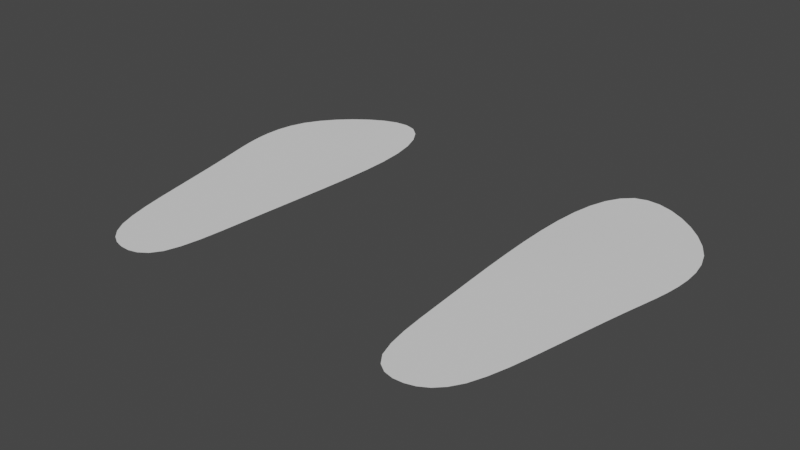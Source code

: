 # Source: FootPrints.blend  (saved by Blender 2.93.20; exported with 4.5.12 LTS)
import bpy
from mathutils import Matrix  # noqa: F401  (used for matrix-valued properties, if any)

bpy.ops.wm.read_factory_settings(use_empty=True)
scene = bpy.context.scene
scene.name = 'Scene'

# ---- collections
col_collection = bpy.data.collections.new('Collection'); scene.collection.children.link(col_collection)

# ---- world
world_world = bpy.data.worlds.new('World'); scene.world = world_world
world_world.use_nodes = True; world_world.node_tree.nodes.clear()
_N = world_world.node_tree.nodes; _L = world_world.node_tree.links
n0 = _N.new('ShaderNodeOutputWorld'); n0.name = 'World Output'; n0.location = (300, 300)
n1 = _N.new('ShaderNodeBackground'); n1.name = 'Background'; n1.location = (10, 300)
n1.inputs[0].default_value = (0.05088, 0.05088, 0.05088, 1.0)
_L.new(n1.outputs[0], n0.inputs[0])
n0.is_active_output = True
world_world.color = (0.05088, 0.05088, 0.05088)
world_world.use_sun_shadow = False
world_world.sun_shadow_jitter_overblur = 0.0

# ---- meshes
me_plane = bpy.data.meshes.new('Plane')
me_plane.from_pydata([(0.6976, -1.122, 0.0), (1.158, -1.047, 0.0), (0.7679, 1.126, 1.1e-09), (1.456, 0.6793, 0.0), (0.6159, 0.03498, 0.0), (1.38, 0.0, 0.0), (0.9455, -1.178, 0.0), (1.12, 1.03, -0.002993), (0.9979, 0.01749, 0.0), (1.462, 0.2901, 0.0), (0.5958, 0.7426, -0.01203), (1.047, 0.5131, 0.0), (0.6655, -0.57, 0.0), (1.272, -0.5146, 0.0), (0.9775, -0.5423, 0.0)], [], [(11, 9, 3, 7), (14, 13, 5, 8), (12, 14, 8, 4), (10, 11, 7, 2), (4, 8, 11, 10), (8, 5, 9, 11), (0, 6, 14, 12), (6, 1, 13, 14)])
_uv = me_plane.uv_layers.new(name='UVMap')
_uv.uv.foreach_set('vector', [0.5, 0.75, 1.0, 0.75, 1.0, 1.0, 0.5, 1.0, 0.5, 0.25, 1.0, 0.25, 1.0, 0.5, 0.5, 0.5, 0.0, 0.25, 0.5, 0.25, 0.5, 0.5, 0.0, 0.5, 0.0, 0.75, 0.5, 0.75, 0.5, 1.0, 0.0, 1.0, 0.0, 0.5, 0.5, 0.5, 0.5, 0.75, 0.0, 0.75, 0.5, 0.5, 1.0, 0.5, 1.0, 0.75, 0.5, 0.75, 0.0, 0.0, 0.5, 0.0, 0.5, 0.25, 0.0, 0.25, 0.5, 0.0, 1.0, 0.0, 1.0, 0.25, 0.5, 0.25])
me_plane.use_remesh_fix_poles = True
me_plane.use_remesh_preserve_attributes = False
me_plane.update()

# ---- objects
ob_plane = bpy.data.objects.new('Plane', me_plane)

# ---- transforms, parenting, visibility, modifiers, constraints
ob_plane.location = (0.0, 0.0, 0.0)
ob_plane.scale = (0.1297, 0.1297, 0.1297)
_m = ob_plane.modifiers.new('Subdivision', 'SUBSURF')
_m = ob_plane.modifiers.new('Mirror', 'MIRROR')

# ---- collection membership
col_collection.objects.link(ob_plane)

# ---- scene / render settings (as saved in the file)
scene.frame_start = 1; scene.frame_end = 250; scene.frame_set(1)
scene.render.engine = 'BLENDER_EEVEE_NEXT'
scene.cycles.use_denoising = False
scene.cycles.samples = 128
scene.cycles.sampling_pattern = 'TABULATED_SOBOL'
scene.cycles.use_adaptive_sampling = False
scene.cycles.use_light_tree = False
scene.view_settings.view_transform = 'Filmic'
bpy.context.view_layer.update()

# ---- added for rendering (the .blend has no active camera and no usable light): camera, sun
cam_auto = bpy.data.cameras.new('AutoCamera')
cam_auto.lens = 50.0
cam_auto.sensor_width = 36.0
cam_auto.clip_end = 1000.0
ob_auto_camera = bpy.data.objects.new('AutoCamera', cam_auto)
scene.collection.objects.link(ob_auto_camera)
ob_auto_camera.location = (0.43742, -0.530331, 0.349416)
ob_auto_camera.rotation_euler = (1.09748, -7.21219e-08, 0.694738)
scene.camera = ob_auto_camera
light_auto_sun = bpy.data.lights.new('AutoSun', 'SUN')
light_auto_sun.energy = 3.0
light_auto_sun.angle = 0.0523599
ob_auto_sun = bpy.data.objects.new('AutoSun', light_auto_sun)
scene.collection.objects.link(ob_auto_sun)
ob_auto_sun.rotation_euler = (0.872665, 0.174533, 0.523599)
bpy.context.view_layer.update()
